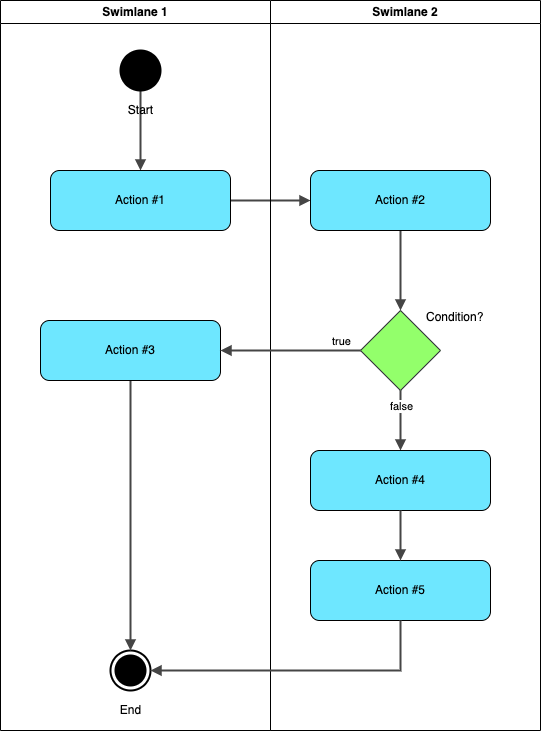

The diagram above was exported from draw.io. Its source (the exported page's mxGraphModel, read from the mxfile embedded in the PNG):
<mxGraphModel dx="720" dy="554" grid="1" gridSize="10" guides="1" tooltips="1" connect="1" arrows="1" fold="1" page="1" pageScale="1" pageWidth="850" pageHeight="1100" math="0" shadow="0">
  <root>
    <mxCell id="0" />
    <mxCell id="1" parent="0" />
    <mxCell id="9" style="edgeStyle=orthogonalEdgeStyle;rounded=0;html=1;entryX=0;entryY=0.5;entryDx=0;entryDy=0;strokeColor=#454545;strokeWidth=2;fontColor=#353535;startArrow=none;endArrow=block;endFill=1;elbow=vertical;" edge="1" parent="1" source="2" target="8">
      <mxGeometry relative="1" as="geometry" />
    </mxCell>
    <mxCell id="2" value="Action #1" style="rounded=1;whiteSpace=wrap;html=1;fillColor=#6EE7FF;" vertex="1" parent="1">
      <mxGeometry x="130" y="190" width="180" height="60" as="geometry" />
    </mxCell>
    <mxCell id="4" style="edgeStyle=orthogonalEdgeStyle;rounded=0;html=1;strokeColor=#454545;strokeWidth=2;fontColor=#353535;startArrow=none;endArrow=block;endFill=1;elbow=vertical;" edge="1" parent="1" source="3" target="2">
      <mxGeometry relative="1" as="geometry" />
    </mxCell>
    <mxCell id="3" value="Start" style="shape=ellipse;html=1;fillColor=strokeColor;strokeWidth=2;verticalLabelPosition=bottom;verticalAlignment=top;perimeter=ellipsePerimeter;" vertex="1" parent="1">
      <mxGeometry x="200" y="70" width="40" height="40" as="geometry" />
    </mxCell>
    <mxCell id="5" value="Swimlane 1" style="swimlane;whiteSpace=wrap;html=1;" vertex="1" parent="1">
      <mxGeometry x="80" y="20" width="270" height="730" as="geometry" />
    </mxCell>
    <mxCell id="10" value="End" style="html=1;shape=mxgraph.sysml.actFinal;strokeWidth=2;verticalLabelPosition=bottom;verticalAlignment=top;" vertex="1" parent="5">
      <mxGeometry x="110" y="650" width="40" height="40" as="geometry" />
    </mxCell>
    <mxCell id="15" style="edgeStyle=orthogonalEdgeStyle;rounded=0;html=1;exitX=0.5;exitY=1;exitDx=0;exitDy=0;entryX=0.5;entryY=0;entryDx=0;entryDy=0;entryPerimeter=0;strokeColor=#454545;strokeWidth=2;fontColor=#353535;startArrow=none;endArrow=block;endFill=1;elbow=vertical;" edge="1" parent="5" source="11" target="10">
      <mxGeometry relative="1" as="geometry" />
    </mxCell>
    <mxCell id="11" value="Action #3" style="rounded=1;whiteSpace=wrap;html=1;fillColor=#6EE7FF;" vertex="1" parent="5">
      <mxGeometry x="40" y="320" width="180" height="60" as="geometry" />
    </mxCell>
    <mxCell id="7" value="Swimlane 2" style="swimlane;whiteSpace=wrap;html=1;" vertex="1" parent="1">
      <mxGeometry x="350" y="20" width="270" height="730" as="geometry" />
    </mxCell>
    <mxCell id="19" style="edgeStyle=orthogonalEdgeStyle;rounded=0;html=1;exitX=0.5;exitY=1;exitDx=0;exitDy=0;strokeColor=#454545;strokeWidth=2;fontColor=#353535;startArrow=none;endArrow=block;endFill=1;elbow=vertical;" edge="1" parent="7" source="6" target="17">
      <mxGeometry relative="1" as="geometry" />
    </mxCell>
    <mxCell id="22" value="false" style="edgeLabel;html=1;align=center;verticalAlign=middle;resizable=0;points=[];" vertex="1" connectable="0" parent="19">
      <mxGeometry x="-0.4852" relative="1" as="geometry">
        <mxPoint as="offset" />
      </mxGeometry>
    </mxCell>
    <mxCell id="6" value="Condition?" style="rhombus;whiteSpace=wrap;html=1;fillColor=#93FF6B;strokeColor=#36393d;labelPosition=right;verticalLabelPosition=top;align=left;verticalAlign=bottom;spacing=0;spacingTop=6;spacingLeft=-14;spacingBottom=-14;" vertex="1" parent="7">
      <mxGeometry x="90" y="310" width="80" height="80" as="geometry" />
    </mxCell>
    <mxCell id="18" style="edgeStyle=orthogonalEdgeStyle;rounded=0;html=1;strokeColor=#454545;strokeWidth=2;fontColor=#353535;startArrow=none;endArrow=block;endFill=1;elbow=vertical;" edge="1" parent="7" source="8" target="6">
      <mxGeometry relative="1" as="geometry" />
    </mxCell>
    <mxCell id="8" value="Action #2" style="rounded=1;whiteSpace=wrap;html=1;fillColor=#6EE7FF;" vertex="1" parent="7">
      <mxGeometry x="40" y="170" width="180" height="60" as="geometry" />
    </mxCell>
    <mxCell id="17" value="Action #4" style="rounded=1;whiteSpace=wrap;html=1;fillColor=#6EE7FF;" vertex="1" parent="7">
      <mxGeometry x="40" y="450" width="180" height="60" as="geometry" />
    </mxCell>
    <mxCell id="23" value="Action #5" style="rounded=1;whiteSpace=wrap;html=1;fillColor=#6EE7FF;" vertex="1" parent="7">
      <mxGeometry x="40" y="560" width="180" height="60" as="geometry" />
    </mxCell>
    <mxCell id="20" style="edgeStyle=orthogonalEdgeStyle;rounded=0;html=1;entryX=0.5;entryY=0;entryDx=0;entryDy=0;strokeColor=#454545;strokeWidth=2;fontColor=#353535;startArrow=none;endArrow=block;endFill=1;elbow=vertical;" edge="1" parent="7" source="17" target="23">
      <mxGeometry relative="1" as="geometry">
        <Array as="points" />
      </mxGeometry>
    </mxCell>
    <mxCell id="12" style="edgeStyle=orthogonalEdgeStyle;rounded=0;html=1;exitX=0;exitY=0.5;exitDx=0;exitDy=0;entryX=1;entryY=0.5;entryDx=0;entryDy=0;strokeColor=#454545;strokeWidth=2;fontColor=#353535;startArrow=none;endArrow=block;endFill=1;elbow=vertical;" edge="1" parent="1" source="6" target="11">
      <mxGeometry relative="1" as="geometry" />
    </mxCell>
    <mxCell id="21" value="true" style="edgeLabel;html=1;align=center;verticalAlign=middle;resizable=0;points=[];" vertex="1" connectable="0" parent="12">
      <mxGeometry x="-0.0159" relative="1" as="geometry">
        <mxPoint x="49" y="-10" as="offset" />
      </mxGeometry>
    </mxCell>
    <mxCell id="24" style="edgeStyle=orthogonalEdgeStyle;rounded=0;html=1;entryX=1;entryY=0.5;entryDx=0;entryDy=0;entryPerimeter=0;strokeColor=#454545;strokeWidth=2;fontColor=#353535;startArrow=none;endArrow=block;endFill=1;elbow=vertical;" edge="1" parent="1" source="23" target="10">
      <mxGeometry relative="1" as="geometry">
        <Array as="points">
          <mxPoint x="480" y="690" />
        </Array>
      </mxGeometry>
    </mxCell>
  </root>
</mxGraphModel>